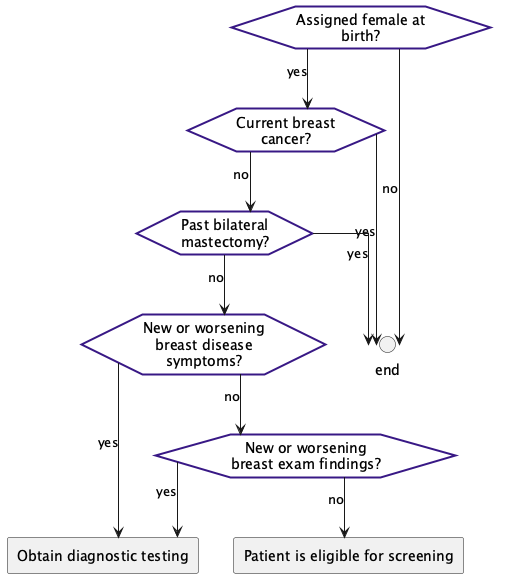

The diagram above was rendered by PlantUML. Its source (embedded in the PNG):
@startuml
hide stereotype
skinparam linetype ortho
<style>
hexagon {
    MaximumWidth: 150;
    BackGroundColor: white ;
    LineThickness: 2;
    LineColor: #381885; 
    HorizontalAlignment: center;
}
rectangle {
    MaximumWidth: 250;
    HorizontalAlignment: center;
}
</style>
hexagon "Assigned female at birth?" as eve_female [[#eve-female]]
hexagon "Current breast cancer?" as eve_breastca [[#eve-breastca]]
hexagon "Past bilateral mastectomy?" as eve_mastectomy [[#eve-mastectomy]]
hexagon "New or worsening breast disease symptoms?" as eve_breastsymptoms [[#eve-breastsymptoms]]
hexagon "New or worsening breast exam findings?" as eve_breastfindings [[#eve-breastfindings]]
circle "end" as end_noteligible <<end>>
rectangle "Obtain diagnostic testing" as act_dxtesting [[#act-dxtesting]]
rectangle "Patient is eligible for screening" as act_eligible [[#act-eligible]]
eve_female-->eve_breastca: yes
eve_female-->end_noteligible: no
eve_breastca-->eve_mastectomy: no
eve_breastca-->end_noteligible: yes
eve_mastectomy-->eve_breastsymptoms: no
eve_mastectomy-->end_noteligible: yes
eve_breastsymptoms-->act_dxtesting: yes
eve_breastsymptoms-->eve_breastfindings: no
eve_breastfindings-->act_dxtesting: yes
eve_breastfindings-->act_eligible: no
@enduml